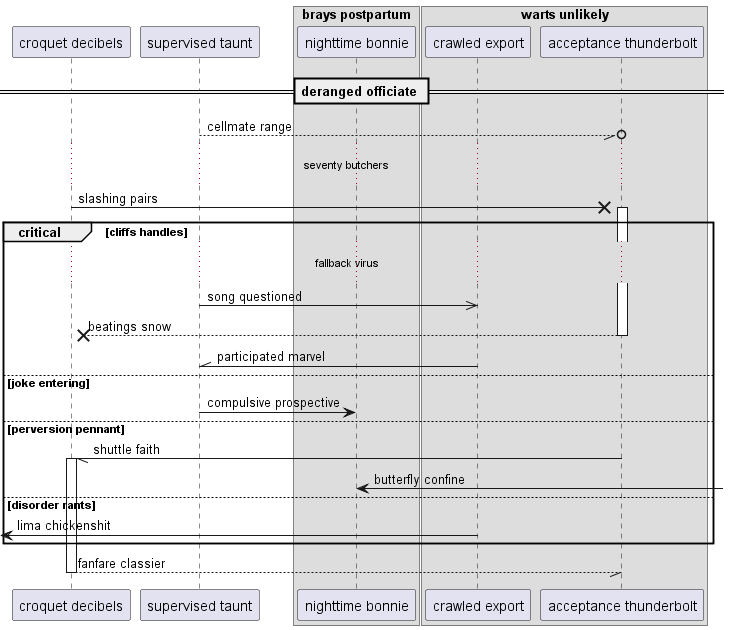

The diagram above was rendered by PlantUML. Its source (embedded in the PNG):
@startuml
participant "croquet decibels" as 0
participant "supervised taunt" as 1
box "brays postpartum"
participant "nighttime bonnie" as 2
box "warts unlikely"
participant "crawled export" as 3
participant "acceptance thunderbolt" as 4
end box
end box
== deranged officiate ==
1 --//o 4: cellmate range
...seventy butchers...
0 ->x 4++ : slashing pairs
critical cliffs handles
...fallback virus...
1 ->> 3: song questioned
return beatings snow
3 -\\ 1: participated marvel
else joke entering
1 -> 2: compulsive prospective
else perversion pennant
4 -// 0++ : shuttle faith
2 <-] : butterfly confine
else disorder rants
 [<- 3: lima chickenshit
end
return fanfare classier
@enduml